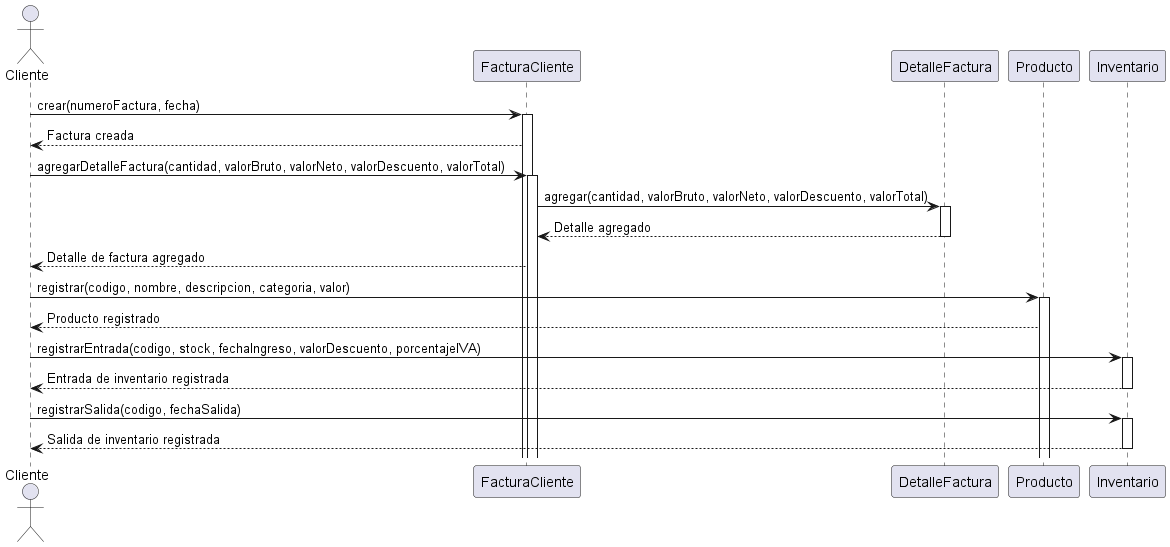

The diagram above was rendered by PlantUML. Its source (embedded in the PNG):
@startuml
actor Cliente
participant "FacturaCliente" as FC
participant "DetalleFactura" as DF
participant Producto
participant Inventario

Cliente -> FC : crear(numeroFactura, fecha)
activate FC
FC --> Cliente : Factura creada

Cliente -> FC : agregarDetalleFactura(cantidad, valorBruto, valorNeto, valorDescuento, valorTotal)
activate FC
FC -> DF : agregar(cantidad, valorBruto, valorNeto, valorDescuento, valorTotal)
activate DF
DF --> FC : Detalle agregado
deactivate DF
FC --> Cliente : Detalle de factura agregado

Cliente -> Producto : registrar(codigo, nombre, descripcion, categoria, valor)
activate Producto
Producto --> Cliente : Producto registrado

Cliente -> Inventario : registrarEntrada(codigo, stock, fechaIngreso, valorDescuento, porcentajeIVA)
activate Inventario
Inventario --> Cliente : Entrada de inventario registrada
deactivate Inventario

Cliente -> Inventario : registrarSalida(codigo, fechaSalida)
activate Inventario
Inventario --> Cliente : Salida de inventario registrada
deactivate Inventario

@enduml